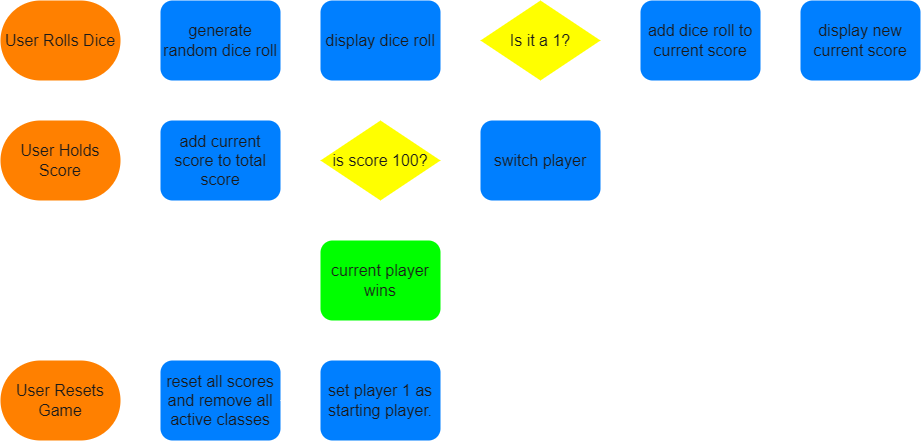

The diagram above was exported from draw.io. Its source (the exported page's mxGraphModel, read from the mxfile embedded in the PNG):
<mxGraphModel dx="1336" dy="761" grid="1" gridSize="10" guides="1" tooltips="1" connect="1" arrows="1" fold="1" page="1" pageScale="1" pageWidth="850" pageHeight="1100" math="0" shadow="0">
  <root>
    <mxCell id="0" />
    <mxCell id="1" parent="0" />
    <mxCell id="2" style="edgeStyle=orthogonalEdgeStyle;rounded=0;orthogonalLoop=1;jettySize=auto;html=1;exitX=1;exitY=0.5;exitDx=0;exitDy=0;entryX=0;entryY=0.5;entryDx=0;entryDy=0;fontSize=16;strokeColor=#FFFFFF;" edge="1" source="3" target="9" parent="1">
      <mxGeometry relative="1" as="geometry" />
    </mxCell>
    <mxCell id="3" value="&lt;font style=&quot;font-size: 16px;&quot;&gt;User Rolls Dice&lt;/font&gt;" style="rounded=1;whiteSpace=wrap;html=1;arcSize=50;fillColor=#FF8000;fontColor=#1A1A1A;strokeColor=none;" vertex="1" parent="1">
      <mxGeometry x="40" y="80" width="120" height="80" as="geometry" />
    </mxCell>
    <mxCell id="4" style="edgeStyle=orthogonalEdgeStyle;rounded=0;orthogonalLoop=1;jettySize=auto;html=1;exitX=1;exitY=0.5;exitDx=0;exitDy=0;entryX=0;entryY=0.5;entryDx=0;entryDy=0;fontSize=16;strokeColor=#FFFFFF;" edge="1" source="5" target="18" parent="1">
      <mxGeometry relative="1" as="geometry" />
    </mxCell>
    <mxCell id="5" value="User Holds Score" style="rounded=1;whiteSpace=wrap;html=1;arcSize=50;fontSize=16;fillColor=#FF8000;fontColor=#1A1A1A;strokeColor=none;" vertex="1" parent="1">
      <mxGeometry x="40" y="200" width="120" height="80" as="geometry" />
    </mxCell>
    <mxCell id="6" style="edgeStyle=orthogonalEdgeStyle;rounded=0;orthogonalLoop=1;jettySize=auto;html=1;exitX=1;exitY=0.5;exitDx=0;exitDy=0;entryX=0;entryY=0.5;entryDx=0;entryDy=0;fontSize=16;strokeColor=#FFFFFF;" edge="1" source="7" target="23" parent="1">
      <mxGeometry relative="1" as="geometry" />
    </mxCell>
    <mxCell id="7" value="User Resets Game" style="rounded=1;whiteSpace=wrap;html=1;arcSize=50;fontSize=16;fillColor=#FF8000;fontColor=#1A1A1A;strokeColor=none;" vertex="1" parent="1">
      <mxGeometry x="40" y="440" width="120" height="80" as="geometry" />
    </mxCell>
    <mxCell id="8" style="edgeStyle=orthogonalEdgeStyle;rounded=0;orthogonalLoop=1;jettySize=auto;html=1;exitX=1;exitY=0.5;exitDx=0;exitDy=0;entryX=0;entryY=0.5;entryDx=0;entryDy=0;fontSize=16;strokeColor=#FFFFFF;" edge="1" source="9" target="11" parent="1">
      <mxGeometry relative="1" as="geometry" />
    </mxCell>
    <mxCell id="9" value="generate random dice roll" style="rounded=1;whiteSpace=wrap;html=1;fillColor=#007FFF;fontSize=16;strokeColor=none;fontColor=#1A1A1A;" vertex="1" parent="1">
      <mxGeometry x="200" y="80" width="120" height="80" as="geometry" />
    </mxCell>
    <mxCell id="10" style="edgeStyle=orthogonalEdgeStyle;rounded=0;orthogonalLoop=1;jettySize=auto;html=1;exitX=1;exitY=0.5;exitDx=0;exitDy=0;entryX=0;entryY=0.5;entryDx=0;entryDy=0;fontSize=16;strokeColor=#FFFFFF;" edge="1" source="11" parent="1">
      <mxGeometry relative="1" as="geometry">
        <mxPoint x="520" y="120" as="targetPoint" />
      </mxGeometry>
    </mxCell>
    <mxCell id="11" value="display dice roll" style="rounded=1;whiteSpace=wrap;html=1;fillColor=#007FFF;fontSize=16;strokeColor=none;fontColor=#1A1A1A;" vertex="1" parent="1">
      <mxGeometry x="360" y="80" width="120" height="80" as="geometry" />
    </mxCell>
    <mxCell id="12" style="edgeStyle=orthogonalEdgeStyle;rounded=0;orthogonalLoop=1;jettySize=auto;html=1;exitX=1;exitY=0.5;exitDx=0;exitDy=0;entryX=0;entryY=0.5;entryDx=0;entryDy=0;fontSize=16;strokeColor=#FFFFFF;" edge="1" source="13" target="14" parent="1">
      <mxGeometry relative="1" as="geometry" />
    </mxCell>
    <mxCell id="13" value="add dice roll to current score" style="rounded=1;whiteSpace=wrap;html=1;fillColor=#007FFF;fontSize=16;strokeColor=none;fontColor=#1A1A1A;" vertex="1" parent="1">
      <mxGeometry x="680" y="80" width="120" height="80" as="geometry" />
    </mxCell>
    <mxCell id="14" value="display new current score" style="rounded=1;whiteSpace=wrap;html=1;fillColor=#007FFF;fontSize=16;strokeColor=none;fontColor=#1A1A1A;" vertex="1" parent="1">
      <mxGeometry x="840" y="80" width="120" height="80" as="geometry" />
    </mxCell>
    <mxCell id="15" style="edgeStyle=orthogonalEdgeStyle;rounded=0;orthogonalLoop=1;jettySize=auto;html=1;exitX=1;exitY=0.5;exitDx=0;exitDy=0;entryX=0;entryY=0.5;entryDx=0;entryDy=0;fontSize=16;strokeColor=#FFFFFF;" edge="1" target="13" parent="1">
      <mxGeometry relative="1" as="geometry">
        <mxPoint x="640" y="120" as="sourcePoint" />
      </mxGeometry>
    </mxCell>
    <mxCell id="16" style="edgeStyle=orthogonalEdgeStyle;rounded=0;orthogonalLoop=1;jettySize=auto;html=1;exitX=0.5;exitY=1;exitDx=0;exitDy=0;entryX=0.5;entryY=0;entryDx=0;entryDy=0;fontSize=16;strokeColor=#FFFFFF;" edge="1" target="19" parent="1">
      <mxGeometry relative="1" as="geometry">
        <mxPoint x="580" y="160" as="sourcePoint" />
      </mxGeometry>
    </mxCell>
    <mxCell id="17" style="edgeStyle=orthogonalEdgeStyle;rounded=0;orthogonalLoop=1;jettySize=auto;html=1;exitX=1;exitY=0.5;exitDx=0;exitDy=0;entryX=0;entryY=0.5;entryDx=0;entryDy=0;fontSize=16;strokeColor=#FFFFFF;" edge="1" source="18" parent="1">
      <mxGeometry relative="1" as="geometry">
        <mxPoint x="360" y="240" as="targetPoint" />
      </mxGeometry>
    </mxCell>
    <mxCell id="18" value="add current score to total score" style="rounded=1;whiteSpace=wrap;html=1;fillColor=#007FFF;fontSize=16;strokeColor=none;fontColor=#1A1A1A;" vertex="1" parent="1">
      <mxGeometry x="200" y="200" width="120" height="80" as="geometry" />
    </mxCell>
    <mxCell id="19" value="switch player" style="rounded=1;whiteSpace=wrap;html=1;fillColor=#007FFF;fontSize=16;strokeColor=none;fontColor=#1A1A1A;" vertex="1" parent="1">
      <mxGeometry x="520" y="200" width="120" height="80" as="geometry" />
    </mxCell>
    <mxCell id="20" style="edgeStyle=orthogonalEdgeStyle;rounded=0;orthogonalLoop=1;jettySize=auto;html=1;exitX=1;exitY=0.5;exitDx=0;exitDy=0;entryX=0;entryY=0.5;entryDx=0;entryDy=0;fontSize=16;strokeColor=#FFFFFF;" edge="1" target="19" parent="1">
      <mxGeometry relative="1" as="geometry">
        <mxPoint x="480" y="240" as="sourcePoint" />
      </mxGeometry>
    </mxCell>
    <mxCell id="21" style="edgeStyle=orthogonalEdgeStyle;rounded=0;orthogonalLoop=1;jettySize=auto;html=1;exitX=0.5;exitY=1;exitDx=0;exitDy=0;entryX=0.5;entryY=0;entryDx=0;entryDy=0;fontSize=16;strokeColor=#FFFFFF;" edge="1" target="25" parent="1">
      <mxGeometry relative="1" as="geometry">
        <mxPoint x="420" y="280" as="sourcePoint" />
      </mxGeometry>
    </mxCell>
    <mxCell id="22" style="edgeStyle=orthogonalEdgeStyle;rounded=0;orthogonalLoop=1;jettySize=auto;html=1;exitX=1;exitY=0.5;exitDx=0;exitDy=0;entryX=0;entryY=0.5;entryDx=0;entryDy=0;fontSize=16;strokeColor=#FFFFFF;" edge="1" source="23" target="24" parent="1">
      <mxGeometry relative="1" as="geometry" />
    </mxCell>
    <mxCell id="23" value="reset all scores and remove all active classes" style="rounded=1;whiteSpace=wrap;html=1;fillColor=#007FFF;fontSize=16;strokeColor=none;fontColor=#1A1A1A;" vertex="1" parent="1">
      <mxGeometry x="200" y="440" width="120" height="80" as="geometry" />
    </mxCell>
    <mxCell id="24" value="set player 1 as starting player." style="rounded=1;whiteSpace=wrap;html=1;fillColor=#007FFF;fontSize=16;strokeColor=none;fontColor=#1A1A1A;" vertex="1" parent="1">
      <mxGeometry x="360" y="440" width="120" height="80" as="geometry" />
    </mxCell>
    <mxCell id="25" value="current player wins" style="rounded=1;whiteSpace=wrap;html=1;fillColor=#00FF00;fontSize=16;strokeColor=none;fontColor=#1A1A1A;" vertex="1" parent="1">
      <mxGeometry x="360" y="320" width="120" height="80" as="geometry" />
    </mxCell>
    <mxCell id="26" value="is score 100?" style="rhombus;whiteSpace=wrap;html=1;fontSize=16;fillColor=#FFFF00;strokeColor=none;fontColor=#1A1A1A;" vertex="1" parent="1">
      <mxGeometry x="360" y="200" width="120" height="80" as="geometry" />
    </mxCell>
    <mxCell id="27" value="Is it a 1?" style="rhombus;whiteSpace=wrap;html=1;fontSize=16;fillColor=#FFFF00;strokeColor=none;fontColor=#1A1A1A;" vertex="1" parent="1">
      <mxGeometry x="520" y="80" width="120" height="80" as="geometry" />
    </mxCell>
    <mxCell id="28" value="No" style="text;html=1;strokeColor=none;fillColor=none;align=center;verticalAlign=middle;whiteSpace=wrap;rounded=0;fontSize=16;fontColor=#FFFFFF;" vertex="1" parent="1">
      <mxGeometry x="635" y="89" width="40" height="30" as="geometry" />
    </mxCell>
    <mxCell id="29" value="Yes" style="text;html=1;strokeColor=none;fillColor=none;align=center;verticalAlign=middle;whiteSpace=wrap;rounded=0;fontSize=16;fontColor=#FFFFFF;" vertex="1" parent="1">
      <mxGeometry x="537" y="160" width="40" height="30" as="geometry" />
    </mxCell>
    <mxCell id="30" value="No" style="text;html=1;strokeColor=none;fillColor=none;align=center;verticalAlign=middle;whiteSpace=wrap;rounded=0;fontSize=16;fontColor=#FFFFFF;" vertex="1" parent="1">
      <mxGeometry x="476" y="209" width="40" height="30" as="geometry" />
    </mxCell>
    <mxCell id="31" value="Yes" style="text;html=1;strokeColor=none;fillColor=none;align=center;verticalAlign=middle;whiteSpace=wrap;rounded=0;fontSize=16;fontColor=#FFFFFF;" vertex="1" parent="1">
      <mxGeometry x="377" y="280" width="40" height="30" as="geometry" />
    </mxCell>
  </root>
</mxGraphModel>